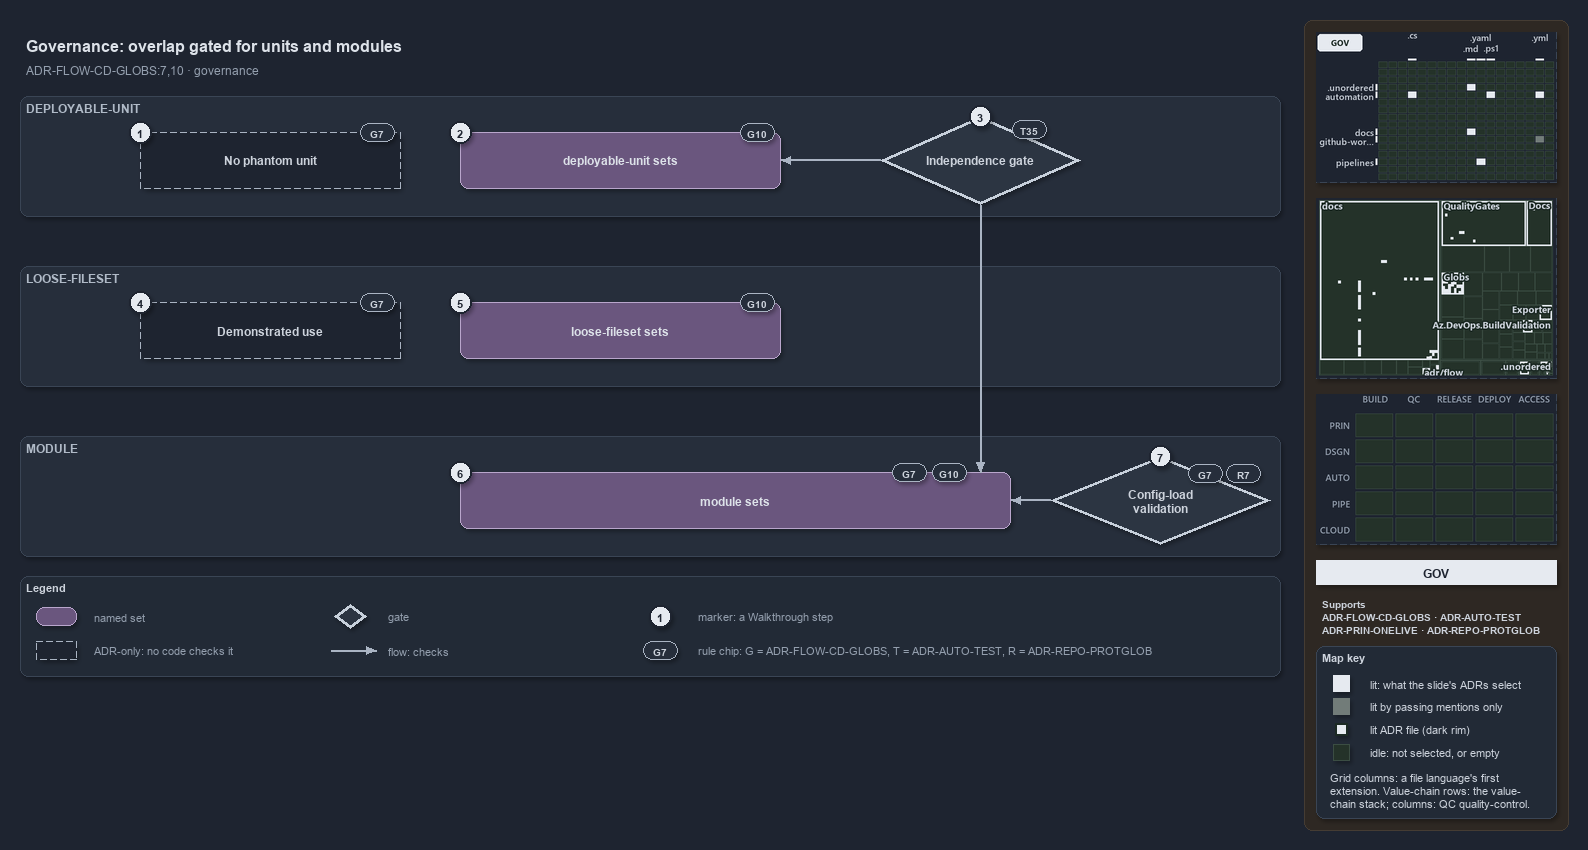

The diagram above was exported from draw.io. Its source (the exported page's mxGraphModel, read from the mxfile embedded in the PNG):
<mxGraphModel dx="1024" dy="768" grid="0" gridSize="10" guides="1" tooltips="1" connect="1" arrows="1" fold="1" page="1" pageScale="1" pageWidth="1572" pageHeight="700" background="#1E2430" math="0" shadow="1">
  <root>
    <mxCell id="0" />
    <mxCell id="1" parent="0" />
    <mxCell id="sidebar-bg" value="" style="rounded=1;arcSize=2;html=1;fillColor=#2E2823;strokeColor=#453C33;shadow=0;" vertex="1" parent="1">
      <mxGeometry x="1304" y="4" width="264" height="810" as="geometry" />
    </mxCell>
    <mxCell id="title" value="Governance: overlap gated for units and modules" style="text;html=1;align=left;verticalAlign=middle;fontSize=16;fontStyle=1;fontColor=#DDE2E9;" vertex="1" parent="1">
      <mxGeometry x="20" y="14" width="1260" height="30" as="geometry" />
    </mxCell>
    <mxCell id="subtitle" value="ADR-FLOW-CD-GLOBS:7,10 &amp;#183; governance" style="text;html=1;align=left;verticalAlign=middle;fontSize=12;fontColor=#949FAE;" vertex="1" parent="1">
      <mxGeometry x="20" y="44" width="1240" height="20" as="geometry" />
    </mxCell>
    <mxCell id="band-du" value="DEPLOYABLE-UNIT" style="rounded=1;html=1;arcSize=3;fillColor=#262E3B;strokeColor=#3A4555;verticalAlign=top;align=left;spacingLeft=8;fontStyle=1;fontSize=12;fontColor=#B0BAC7;" vertex="1" parent="1">
      <mxGeometry x="20" y="80" width="1260" height="120" as="geometry" />
    </mxCell>
    <mxCell id="band-loose" value="LOOSE-FILESET" style="rounded=1;html=1;arcSize=3;fillColor=#262E3B;strokeColor=#3A4555;verticalAlign=top;align=left;spacingLeft=8;fontStyle=1;fontSize=12;fontColor=#B0BAC7;" vertex="1" parent="1">
      <mxGeometry x="20" y="250" width="1260" height="120" as="geometry" />
    </mxCell>
    <mxCell id="band-module" value="MODULE" style="rounded=1;html=1;arcSize=3;fillColor=#262E3B;strokeColor=#3A4555;verticalAlign=top;align=left;spacingLeft=8;fontStyle=1;fontSize=12;fontColor=#B0BAC7;" vertex="1" parent="1">
      <mxGeometry x="20" y="420" width="1260" height="120" as="geometry" />
    </mxCell>
    <mxCell id="adr-phantom" value="&lt;b&gt;No phantom unit&lt;/b&gt;" style="rounded=1;whiteSpace=wrap;html=1;arcSize=20;fillColor=#1E2430;strokeColor=#AAB4C3;dashed=1;fontSize=12;" vertex="1" parent="1">
      <mxGeometry x="140" y="116" width="260" height="56" as="geometry" />
    </mxCell>
    <mxCell id="chip-phantom" value="G7" style="rounded=1;arcSize=50;whiteSpace=wrap;html=1;fillColor=#262E3B;strokeColor=#AAB4C3;fontColor=#CDD3DC;fontStyle=1;fontSize=10.5;" vertex="1" parent="1">
      <mxGeometry x="360" y="107" width="34" height="18" as="geometry" />
    </mxCell>
    <mxCell id="set-du" value="&lt;b&gt;deployable-unit sets&lt;/b&gt;" style="rounded=1;whiteSpace=wrap;html=1;arcSize=20;fillColor=#6A567E;strokeColor=#B9A6CC;fontColor=#DDE2E9;fontSize=12;" vertex="1" parent="1">
      <mxGeometry x="460" y="116" width="320" height="56" as="geometry" />
    </mxCell>
    <mxCell id="chip-du" value="G10" style="rounded=1;arcSize=50;whiteSpace=wrap;html=1;fillColor=#262E3B;strokeColor=#AAB4C3;fontColor=#CDD3DC;fontStyle=1;fontSize=10.5;" vertex="1" parent="1">
      <mxGeometry x="740" y="107" width="34" height="18" as="geometry" />
    </mxCell>
    <mxCell id="gate-independence" value="&lt;b&gt;Independence gate&lt;/b&gt;" style="rhombus;whiteSpace=wrap;html=1;fillColor=#2C3542;strokeColor=#C7D0DB;strokeWidth=3;fontSize=12;fontColor=#CDD3DC;" vertex="1" parent="1">
      <mxGeometry x="880" y="100" width="200" height="88" as="geometry" />
    </mxCell>
    <mxCell id="chip-gate" value="T35" style="rounded=1;arcSize=50;whiteSpace=wrap;html=1;fillColor=#262E3B;strokeColor=#AAB4C3;fontColor=#CDD3DC;fontStyle=1;fontSize=10.5;" vertex="1" parent="1">
      <mxGeometry x="1012" y="104" width="34" height="18" as="geometry" />
    </mxCell>
    <mxCell id="p-edge-gate-du-a" value="" style="text;html=1;strokeColor=none;fillColor=none;" vertex="1" parent="1">
      <mxGeometry x="880" y="144" width="1" height="1" as="geometry" />
    </mxCell>
    <mxCell id="p-edge-gate-du-b" value="" style="text;html=1;strokeColor=none;fillColor=none;" vertex="1" parent="1">
      <mxGeometry x="780" y="144" width="1" height="1" as="geometry" />
    </mxCell>
    <mxCell id="edge-gate-du" value="" style="edgeStyle=orthogonalEdgeStyle;rounded=1;html=1;fontSize=10;endArrow=block;strokeColor=#AAB4C3;fontColor=#CDD3DC;shadow=0;" edge="1" parent="1" source="p-edge-gate-du-a" target="p-edge-gate-du-b">
      <mxGeometry relative="1" as="geometry" />
    </mxCell>
    <mxCell id="adr-use" value="&lt;b&gt;Demonstrated use&lt;/b&gt;" style="rounded=1;whiteSpace=wrap;html=1;arcSize=20;fillColor=#1E2430;strokeColor=#AAB4C3;dashed=1;fontSize=12;" vertex="1" parent="1">
      <mxGeometry x="140" y="286" width="260" height="56" as="geometry" />
    </mxCell>
    <mxCell id="chip-use" value="G7" style="rounded=1;arcSize=50;whiteSpace=wrap;html=1;fillColor=#262E3B;strokeColor=#AAB4C3;fontColor=#CDD3DC;fontStyle=1;fontSize=10.5;" vertex="1" parent="1">
      <mxGeometry x="360" y="277" width="34" height="18" as="geometry" />
    </mxCell>
    <mxCell id="set-loose" value="&lt;b&gt;loose-fileset sets&lt;/b&gt;" style="rounded=1;whiteSpace=wrap;html=1;arcSize=20;fillColor=#6A567E;strokeColor=#B9A6CC;fontColor=#DDE2E9;fontSize=12;" vertex="1" parent="1">
      <mxGeometry x="460" y="286" width="320" height="56" as="geometry" />
    </mxCell>
    <mxCell id="chip-loose" value="G10" style="rounded=1;arcSize=50;whiteSpace=wrap;html=1;fillColor=#262E3B;strokeColor=#AAB4C3;fontColor=#CDD3DC;fontStyle=1;fontSize=10.5;" vertex="1" parent="1">
      <mxGeometry x="740" y="277" width="34" height="18" as="geometry" />
    </mxCell>
    <mxCell id="set-module" value="&lt;b&gt;module sets&lt;/b&gt;" style="rounded=1;whiteSpace=wrap;html=1;arcSize=20;fillColor=#6A567E;strokeColor=#B9A6CC;fontColor=#DDE2E9;fontSize=12;" vertex="1" parent="1">
      <mxGeometry x="460" y="456" width="550" height="56" as="geometry" />
    </mxCell>
    <mxCell id="chip-module-7" value="G7" style="rounded=1;arcSize=50;whiteSpace=wrap;html=1;fillColor=#262E3B;strokeColor=#AAB4C3;fontColor=#CDD3DC;fontStyle=1;fontSize=10.5;" vertex="1" parent="1">
      <mxGeometry x="892" y="447" width="34" height="18" as="geometry" />
    </mxCell>
    <mxCell id="chip-module-10" value="G10" style="rounded=1;arcSize=50;whiteSpace=wrap;html=1;fillColor=#262E3B;strokeColor=#AAB4C3;fontColor=#CDD3DC;fontStyle=1;fontSize=10.5;" vertex="1" parent="1">
      <mxGeometry x="932" y="447" width="34" height="18" as="geometry" />
    </mxCell>
    <mxCell id="gate-config" value="&lt;b&gt;Config-load&lt;br&gt;validation&lt;/b&gt;" style="rhombus;whiteSpace=wrap;html=1;fillColor=#2C3542;strokeColor=#C7D0DB;strokeWidth=3;fontSize=12;fontColor=#CDD3DC;" vertex="1" parent="1">
      <mxGeometry x="1050" y="440" width="220" height="88" as="geometry" />
    </mxCell>
    <mxCell id="chip-config-7" value="G7" style="rounded=1;arcSize=50;whiteSpace=wrap;html=1;fillColor=#262E3B;strokeColor=#AAB4C3;fontColor=#CDD3DC;fontStyle=1;fontSize=10.5;" vertex="1" parent="1">
      <mxGeometry x="1188" y="448" width="34" height="18" as="geometry" />
    </mxCell>
    <mxCell id="chip-config-r" value="R7" style="rounded=1;arcSize=50;whiteSpace=wrap;html=1;fillColor=#262E3B;strokeColor=#AAB4C3;fontColor=#CDD3DC;fontStyle=1;fontSize=10.5;" vertex="1" parent="1">
      <mxGeometry x="1226" y="448" width="34" height="18" as="geometry" />
    </mxCell>
    <mxCell id="p-edge-gate-module-a" value="" style="text;html=1;strokeColor=none;fillColor=none;" vertex="1" parent="1">
      <mxGeometry x="980" y="188" width="1" height="1" as="geometry" />
    </mxCell>
    <mxCell id="p-edge-gate-module-b" value="" style="text;html=1;strokeColor=none;fillColor=none;" vertex="1" parent="1">
      <mxGeometry x="980" y="456" width="1" height="1" as="geometry" />
    </mxCell>
    <mxCell id="edge-gate-module" value="" style="edgeStyle=orthogonalEdgeStyle;rounded=1;html=1;fontSize=10;endArrow=block;strokeColor=#AAB4C3;fontColor=#CDD3DC;shadow=0;" edge="1" parent="1" source="p-edge-gate-module-a" target="p-edge-gate-module-b">
      <mxGeometry relative="1" as="geometry" />
    </mxCell>
    <mxCell id="p-edge-config-module-a" value="" style="text;html=1;strokeColor=none;fillColor=none;" vertex="1" parent="1">
      <mxGeometry x="1050" y="484" width="1" height="1" as="geometry" />
    </mxCell>
    <mxCell id="p-edge-config-module-b" value="" style="text;html=1;strokeColor=none;fillColor=none;" vertex="1" parent="1">
      <mxGeometry x="1010" y="484" width="1" height="1" as="geometry" />
    </mxCell>
    <mxCell id="edge-config-module" value="" style="edgeStyle=orthogonalEdgeStyle;rounded=1;html=1;fontSize=10;endArrow=block;strokeColor=#AAB4C3;fontColor=#CDD3DC;shadow=0;" edge="1" parent="1" source="p-edge-config-module-a" target="p-edge-config-module-b">
      <mxGeometry relative="1" as="geometry" />
    </mxCell>
    <mxCell id="mark-1" value="1" style="ellipse;html=1;fillColor=#E6EAF0;strokeColor=#1E2430;strokeWidth=2;fontColor=#1E2430;fontStyle=1;fontSize=11;" vertex="1" parent="1">
      <mxGeometry x="129" y="105" width="22" height="22" as="geometry" />
    </mxCell>
    <mxCell id="mark-2" value="2" style="ellipse;html=1;fillColor=#E6EAF0;strokeColor=#1E2430;strokeWidth=2;fontColor=#1E2430;fontStyle=1;fontSize=11;" vertex="1" parent="1">
      <mxGeometry x="449" y="105" width="22" height="22" as="geometry" />
    </mxCell>
    <mxCell id="mark-3" value="3" style="ellipse;html=1;fillColor=#E6EAF0;strokeColor=#1E2430;strokeWidth=2;fontColor=#1E2430;fontStyle=1;fontSize=11;" vertex="1" parent="1">
      <mxGeometry x="969" y="89" width="22" height="22" as="geometry" />
    </mxCell>
    <mxCell id="mark-4" value="4" style="ellipse;html=1;fillColor=#E6EAF0;strokeColor=#1E2430;strokeWidth=2;fontColor=#1E2430;fontStyle=1;fontSize=11;" vertex="1" parent="1">
      <mxGeometry x="129" y="275" width="22" height="22" as="geometry" />
    </mxCell>
    <mxCell id="mark-5" value="5" style="ellipse;html=1;fillColor=#E6EAF0;strokeColor=#1E2430;strokeWidth=2;fontColor=#1E2430;fontStyle=1;fontSize=11;" vertex="1" parent="1">
      <mxGeometry x="449" y="275" width="22" height="22" as="geometry" />
    </mxCell>
    <mxCell id="mark-6" value="6" style="ellipse;html=1;fillColor=#E6EAF0;strokeColor=#1E2430;strokeWidth=2;fontColor=#1E2430;fontStyle=1;fontSize=11;" vertex="1" parent="1">
      <mxGeometry x="449" y="445" width="22" height="22" as="geometry" />
    </mxCell>
    <mxCell id="mark-7" value="7" style="ellipse;html=1;fillColor=#E6EAF0;strokeColor=#1E2430;strokeWidth=2;fontColor=#1E2430;fontStyle=1;fontSize=11;" vertex="1" parent="1">
      <mxGeometry x="1149" y="429" width="22" height="22" as="geometry" />
    </mxCell>
    <mxCell id="legend" value="&lt;b&gt;Legend&lt;/b&gt;" style="rounded=1;whiteSpace=wrap;html=1;arcSize=6;fillColor=#222A36;strokeColor=#3A4555;align=left;verticalAlign=top;spacing=8;fontSize=11;fontColor=#CDD3DC;" vertex="1" parent="1">
      <mxGeometry x="20" y="560" width="1260" height="100" as="geometry" />
    </mxCell>
    <mxCell id="legend-0" value="" style="rounded=1;whiteSpace=wrap;html=1;arcSize=20;fillColor=#6A567E;strokeColor=#B9A6CC;fontColor=#DDE2E9;fontSize=12;" vertex="1" parent="1">
      <mxGeometry x="36" y="591" width="40" height="18" as="geometry" />
    </mxCell>
    <mxCell id="legend-0-text" value="named set" style="text;html=1;align=left;verticalAlign=middle;fontSize=11;fontColor=#949FAE;" vertex="1" parent="1">
      <mxGeometry x="88" y="590" width="230" height="20" as="geometry" />
    </mxCell>
    <mxCell id="legend-1" value="" style="rounded=1;whiteSpace=wrap;html=1;arcSize=20;fillColor=#1E2430;strokeColor=#AAB4C3;dashed=1;fontSize=12;" vertex="1" parent="1">
      <mxGeometry x="36" y="625" width="40" height="18" as="geometry" />
    </mxCell>
    <mxCell id="legend-1-text" value="ADR-only: no code checks it" style="text;html=1;align=left;verticalAlign=middle;fontSize=11;fontColor=#949FAE;" vertex="1" parent="1">
      <mxGeometry x="88" y="624" width="230" height="20" as="geometry" />
    </mxCell>
    <mxCell id="legend-2" value="" style="rhombus;whiteSpace=wrap;html=1;fillColor=#2C3542;strokeColor=#C7D0DB;strokeWidth=3;fontSize=12;fontColor=#CDD3DC;" vertex="1" parent="1">
      <mxGeometry x="334" y="588" width="32" height="24" as="geometry" />
    </mxCell>
    <mxCell id="legend-2-text" value="gate" style="text;html=1;align=left;verticalAlign=middle;fontSize=11;fontColor=#949FAE;" vertex="1" parent="1">
      <mxGeometry x="382" y="590" width="230" height="20" as="geometry" />
    </mxCell>
    <mxCell id="legend-3-a" value="" style="text;html=1;strokeColor=none;fillColor=none;" vertex="1" parent="1">
      <mxGeometry x="330" y="634" width="1" height="1" as="geometry" />
    </mxCell>
    <mxCell id="legend-3-b" value="" style="text;html=1;strokeColor=none;fillColor=none;" vertex="1" parent="1">
      <mxGeometry x="376" y="634" width="1" height="1" as="geometry" />
    </mxCell>
    <mxCell id="legend-3" value="" style="edgeStyle=orthogonalEdgeStyle;rounded=1;html=1;fontSize=10;endArrow=block;strokeColor=#AAB4C3;fontColor=#CDD3DC;shadow=0;" edge="1" parent="1" source="legend-3-a" target="legend-3-b">
      <mxGeometry relative="1" as="geometry" />
    </mxCell>
    <mxCell id="legend-3-text" value="flow: checks" style="text;html=1;align=left;verticalAlign=middle;fontSize=11;fontColor=#949FAE;" vertex="1" parent="1">
      <mxGeometry x="382" y="624" width="230" height="20" as="geometry" />
    </mxCell>
    <mxCell id="legend-4" value="1" style="ellipse;html=1;fillColor=#E6EAF0;strokeColor=#1E2430;strokeWidth=2;fontColor=#1E2430;fontStyle=1;fontSize=11;" vertex="1" parent="1">
      <mxGeometry x="649" y="589" width="22" height="22" as="geometry" />
    </mxCell>
    <mxCell id="legend-4-text" value="marker: a Walkthrough step" style="text;html=1;align=left;verticalAlign=middle;fontSize=11;fontColor=#949FAE;" vertex="1" parent="1">
      <mxGeometry x="692" y="590" width="230" height="20" as="geometry" />
    </mxCell>
    <mxCell id="legend-5" value="G7" style="rounded=1;arcSize=50;whiteSpace=wrap;html=1;fillColor=#262E3B;strokeColor=#AAB4C3;fontColor=#CDD3DC;fontStyle=1;fontSize=10.5;" vertex="1" parent="1">
      <mxGeometry x="643" y="625" width="34" height="18" as="geometry" />
    </mxCell>
    <mxCell id="legend-5-text" value="rule chip: G = ADR-FLOW-CD-GLOBS, T = ADR-AUTO-TEST, R = ADR-REPO-PROTGLOB" style="text;html=1;align=left;verticalAlign=middle;fontSize=11;fontColor=#949FAE;" vertex="1" parent="1">
      <mxGeometry x="692" y="624" width="560" height="20" as="geometry" />
    </mxCell>
    <mxCell id="minimap-grid" value="" style="shape=image;html=1;imageAspect=0;aspect=fixed;verticalLabelPosition=bottom;strokeColor=#3A4555;dashed=1;fillColor=#222A36;image=data:image/png,(base64 omitted: 13936 chars);" vertex="1" parent="1">
      <mxGeometry x="1316" y="16" width="240" height="150" as="geometry" />
    </mxCell>
    <mxCell id="minimap-tree" value="" style="shape=image;html=1;imageAspect=0;aspect=fixed;verticalLabelPosition=bottom;strokeColor=#3A4555;dashed=1;fillColor=#222A36;image=data:image/png,(base64 omitted: 25940 chars);" vertex="1" parent="1">
      <mxGeometry x="1316" y="182" width="240" height="180" as="geometry" />
    </mxCell>
    <mxCell id="minimap-chain" value="" style="shape=image;html=1;imageAspect=0;aspect=fixed;verticalLabelPosition=bottom;strokeColor=#3A4555;dashed=1;fillColor=#222A36;image=data:image/png,(base64 omitted: 11912 chars);" vertex="1" parent="1">
      <mxGeometry x="1316" y="378" width="240" height="150" as="geometry" />
    </mxCell>
    <mxCell id="lens-badge" value="GOV" style="rounded=0;whiteSpace=wrap;html=1;align=center;verticalAlign=middle;fontSize=12;fontStyle=1;fontColor=#1E2430;fillColor=#E6EAF0;strokeColor=none;" vertex="1" parent="1">
      <mxGeometry x="1316" y="544" width="240" height="24" as="geometry" />
    </mxCell>
    <mxCell id="supports" value="&lt;b&gt;Supports&lt;/b&gt;&lt;br&gt;ADR-FLOW-CD-GLOBS &amp;#183; ADR-AUTO-TEST&lt;br&gt;ADR-PRIN-ONELIVE &amp;#183; ADR-REPO-PROTGLOB" style="text;html=1;whiteSpace=wrap;align=left;verticalAlign=top;fontSize=10.5;fontColor=#CDD3DC;" vertex="1" parent="1">
      <mxGeometry x="1316" y="576" width="240" height="46" as="geometry" />
    </mxCell>
    <mxCell id="mapkey" value="&lt;b&gt;Map key&lt;/b&gt;" style="rounded=1;arcSize=6;whiteSpace=wrap;html=1;align=left;verticalAlign=top;fontSize=11;fontColor=#CDD3DC;fillColor=#222A36;strokeColor=#3A4555;spacingLeft=8;spacingTop=2;" vertex="1" parent="1">
      <mxGeometry x="1316" y="630" width="240" height="172" as="geometry" />
    </mxCell>
    <mxCell id="mapkey-lit" value="" style="rounded=0;html=1;fillColor=#E6EAF0;strokeColor=#E6EAF0;" vertex="1" parent="1">
      <mxGeometry x="1333.0" y="659.0" width="16" height="16" as="geometry" />
    </mxCell>
    <mxCell id="mapkey-lit-text" value="lit: what the slide's ADRs select" style="text;html=1;align=left;verticalAlign=middle;fontSize=11;fontColor=#CDD3DC;" vertex="1" parent="1">
      <mxGeometry x="1364" y="657" width="184" height="20" as="geometry" />
    </mxCell>
    <mxCell id="mapkey-touched" value="" style="rounded=0;html=1;fillColor=#727C79;strokeColor=#727C79;" vertex="1" parent="1">
      <mxGeometry x="1333.0" y="682.0" width="16" height="16" as="geometry" />
    </mxCell>
    <mxCell id="mapkey-touched-text" value="lit by passing mentions only" style="text;html=1;align=left;verticalAlign=middle;fontSize=11;fontColor=#CDD3DC;" vertex="1" parent="1">
      <mxGeometry x="1364" y="680" width="184" height="20" as="geometry" />
    </mxCell>
    <mxCell id="mapkey-adr" value="" style="rounded=0;html=1;fillColor=#E6EAF0;strokeColor=#1C2A24;strokeWidth=2;" vertex="1" parent="1">
      <mxGeometry x="1335.0" y="707.0" width="12" height="12" as="geometry" />
    </mxCell>
    <mxCell id="mapkey-adr-text" value="lit ADR file (dark rim)" style="text;html=1;align=left;verticalAlign=middle;fontSize=11;fontColor=#CDD3DC;" vertex="1" parent="1">
      <mxGeometry x="1364" y="703" width="184" height="20" as="geometry" />
    </mxCell>
    <mxCell id="mapkey-idle" value="" style="rounded=0;html=1;fillColor=#243229;strokeColor=#3B4D43;" vertex="1" parent="1">
      <mxGeometry x="1333.0" y="728.0" width="16" height="16" as="geometry" />
    </mxCell>
    <mxCell id="mapkey-idle-text" value="idle: not selected, or empty" style="text;html=1;align=left;verticalAlign=middle;fontSize=11;fontColor=#CDD3DC;" vertex="1" parent="1">
      <mxGeometry x="1364" y="726" width="184" height="20" as="geometry" />
    </mxCell>
    <mxCell id="mapkey-codes" value="Grid columns: a file language's first&lt;br&gt;extension. Value-chain rows: the value-&lt;br&gt;chain stack; columns: QC quality-control." style="text;html=1;align=left;verticalAlign=top;whiteSpace=wrap;fontSize=11;fontColor=#CDD3DC;" vertex="1" parent="1">
      <mxGeometry x="1324" y="750" width="224" height="46" as="geometry" />
    </mxCell>
  </root>
</mxGraphModel>